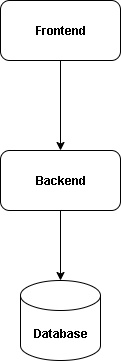

The diagram above was exported from draw.io. Its source (the exported page's mxGraphModel, read from the mxfile embedded in the PNG):
<mxGraphModel dx="786" dy="425" grid="1" gridSize="10" guides="1" tooltips="1" connect="1" arrows="1" fold="1" page="1" pageScale="1" pageWidth="827" pageHeight="1169" math="0" shadow="0">
  <root>
    <mxCell id="0" />
    <mxCell id="1" parent="0" />
    <mxCell id="_4ZuEVaUtibrw20IH4LK-4" value="" style="edgeStyle=orthogonalEdgeStyle;rounded=0;orthogonalLoop=1;jettySize=auto;html=1;" edge="1" parent="1" source="_4ZuEVaUtibrw20IH4LK-1" target="_4ZuEVaUtibrw20IH4LK-2">
      <mxGeometry relative="1" as="geometry" />
    </mxCell>
    <mxCell id="_4ZuEVaUtibrw20IH4LK-1" value="Frontend" style="rounded=1;whiteSpace=wrap;html=1;fontStyle=1;fontFamily=Helvetica;fontColor=light-dark(#000000,#FEFFFE);" vertex="1" parent="1">
      <mxGeometry x="354" y="50" width="120" height="60" as="geometry" />
    </mxCell>
    <mxCell id="_4ZuEVaUtibrw20IH4LK-6" value="" style="edgeStyle=orthogonalEdgeStyle;rounded=0;orthogonalLoop=1;jettySize=auto;html=1;" edge="1" parent="1" source="_4ZuEVaUtibrw20IH4LK-2" target="_4ZuEVaUtibrw20IH4LK-3">
      <mxGeometry relative="1" as="geometry" />
    </mxCell>
    <mxCell id="_4ZuEVaUtibrw20IH4LK-2" value="&lt;b&gt;Backend&lt;/b&gt;" style="rounded=1;whiteSpace=wrap;html=1;" vertex="1" parent="1">
      <mxGeometry x="354" y="200" width="120" height="60" as="geometry" />
    </mxCell>
    <mxCell id="_4ZuEVaUtibrw20IH4LK-3" value="Database" style="shape=cylinder3;whiteSpace=wrap;html=1;boundedLbl=1;backgroundOutline=1;size=15;fontStyle=1" vertex="1" parent="1">
      <mxGeometry x="374" y="330" width="80" height="80" as="geometry" />
    </mxCell>
  </root>
</mxGraphModel>